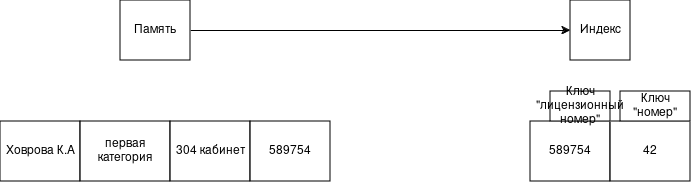

The diagram above was exported from draw.io. Its source (the exported page's mxGraphModel, read from the mxfile embedded in the PNG):
<mxGraphModel dx="1414" dy="719" grid="1" gridSize="10" guides="1" tooltips="1" connect="1" arrows="1" fold="1" page="1" pageScale="1" pageWidth="827" pageHeight="1169" math="0" shadow="0">
  <root>
    <mxCell id="0" />
    <mxCell id="1" parent="0" />
    <mxCell id="_meg1faT7_cNowc1zjgL-37" parent="1" style="rounded=0;whiteSpace=wrap;html=1;" value="Ховрова К.А" vertex="1">
      <mxGeometry height="60" width="80" x="240" y="441" as="geometry" />
    </mxCell>
    <mxCell id="_meg1faT7_cNowc1zjgL-38" parent="1" style="rounded=0;whiteSpace=wrap;html=1;" value="первая категория" vertex="1">
      <mxGeometry height="60" width="90" x="320" y="441" as="geometry" />
    </mxCell>
    <mxCell id="_meg1faT7_cNowc1zjgL-39" parent="1" style="rounded=0;whiteSpace=wrap;html=1;" value="304 кабинет" vertex="1">
      <mxGeometry height="60" width="80" x="410" y="441" as="geometry" />
    </mxCell>
    <mxCell id="_meg1faT7_cNowc1zjgL-40" parent="1" style="rounded=0;whiteSpace=wrap;html=1;" value="589754" vertex="1">
      <mxGeometry height="60" width="80" x="490" y="441" as="geometry" />
    </mxCell>
    <mxCell id="_meg1faT7_cNowc1zjgL-59" edge="1" parent="1" source="_meg1faT7_cNowc1zjgL-49" style="edgeStyle=orthogonalEdgeStyle;rounded=0;orthogonalLoop=1;jettySize=auto;html=1;" target="_meg1faT7_cNowc1zjgL-50">
      <mxGeometry relative="1" as="geometry" />
    </mxCell>
    <mxCell id="_meg1faT7_cNowc1zjgL-49" parent="1" style="rounded=0;whiteSpace=wrap;html=1;" value="Память" vertex="1">
      <mxGeometry height="60" width="70" x="360" y="320" as="geometry" />
    </mxCell>
    <mxCell id="_meg1faT7_cNowc1zjgL-50" parent="1" style="rounded=0;whiteSpace=wrap;html=1;" value="Индекс" vertex="1">
      <mxGeometry height="60" width="60" x="810" y="320" as="geometry" />
    </mxCell>
    <mxCell id="_meg1faT7_cNowc1zjgL-51" parent="1" style="rounded=0;whiteSpace=wrap;html=1;" value="589754" vertex="1">
      <mxGeometry height="60" width="80" x="770" y="441" as="geometry" />
    </mxCell>
    <mxCell id="_meg1faT7_cNowc1zjgL-52" parent="1" style="rounded=0;whiteSpace=wrap;html=1;" value="42" vertex="1">
      <mxGeometry height="60" width="80" x="850" y="441" as="geometry" />
    </mxCell>
    <mxCell id="_meg1faT7_cNowc1zjgL-53" parent="1" style="rounded=0;whiteSpace=wrap;html=1;" value="Ключ &quot;номер&quot;" vertex="1">
      <mxGeometry height="30" width="70" x="860" y="411" as="geometry" />
    </mxCell>
    <mxCell id="_meg1faT7_cNowc1zjgL-58" parent="1" style="rounded=0;whiteSpace=wrap;html=1;" value="Ключ &quot;лицензионный номер&quot;" vertex="1">
      <mxGeometry height="30" width="60" x="790" y="411" as="geometry" />
    </mxCell>
  </root>
</mxGraphModel>